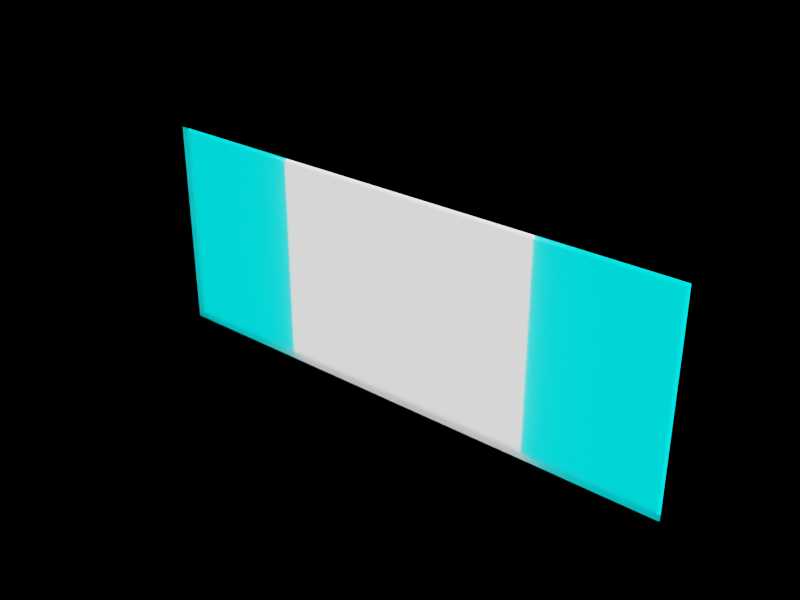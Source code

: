 # Source: seven_segment.blend  (saved by Blender 3.4.6; exported with 4.5.12 LTS)
import bpy
from mathutils import Matrix  # noqa: F401  (used for matrix-valued properties, if any)

bpy.ops.wm.read_factory_settings(use_empty=True)
scene = bpy.context.scene
scene.name = 'SevenSegmentsTop'

# ---- collections
col_collection = bpy.data.collections.new('Collection'); scene.collection.children.link(col_collection)
col_sevensegmenttop = bpy.data.collections.new('SevenSegmentTop'); col_collection.children.link(col_sevensegmenttop)

# ---- images (referenced by path relative to the original .blend; pixels are not part of the script)
import os
ASSET_DIR = os.environ.get("B2B_ASSET_DIR", "")  # directory of the original .blend (textures are referenced by path, not embedded)
HERE = os.path.dirname(os.path.abspath(__file__))  # packed textures are extracted next to this script under _unpacked/

def load_image(name, relpath, width, height, colorspace="sRGB"):
    """Load a texture the original file referenced (path relative to the .blend, or extracted next to this script)."""
    p = next((c for c in (os.path.join(HERE, relpath), os.path.join(ASSET_DIR, relpath)) if relpath and os.path.exists(c)), "")
    if p:
        img = bpy.data.images.load(p, check_existing=True)
        img.name = name
    else:  # same state as the original file: an image datablock whose file is absent (Cycles renders it pink)
        img = bpy.data.images.new(name, width, height)
        img.source = "FILE"
        img.filepath = "//" + (relpath or name)
    img.colorspace_settings.name = colorspace
    return img
img_down_png_001 = load_image('down.png.001', 'map/down.png', 1024, 1024, 'sRGB')
img_up_png = load_image('up.png', 'map/up.png', 1024, 1024, 'sRGB')
img_png_001 = load_image('#.png.001', 'map/9.png', 1024, 1024, 'sRGB')
img_png = load_image('#.png', 'map/9.png', 1024, 1024, 'sRGB')

# ---- materials (node trees are filled in below, after node groups)
mat_indicatorfront = bpy.data.materials.new('IndicatorFront')
mat_indicatordown = bpy.data.materials.new('IndicatorDown')
mat_frame = bpy.data.materials.new('Frame')
mat_indicatorup = bpy.data.materials.new('IndicatorUp')
mat_indicatortensplace = bpy.data.materials.new('IndicatorTensPlace')
mat_indicatoronesplace = bpy.data.materials.new('IndicatorOnesPlace')

# ---- material node trees
mat_indicatorfront.use_nodes = True; mat_indicatorfront.node_tree.nodes.clear()
_N = mat_indicatorfront.node_tree.nodes; _L = mat_indicatorfront.node_tree.links
n0 = _N.new('ShaderNodeBsdfPrincipled'); n0.name = 'Principled BSDF'; n0.location = (10, 300)
n0.distribution = 'GGX'
n0.subsurface_method = 'RANDOM_WALK_SKIN'
n0.inputs[3].default_value = 1.45
n0.inputs[18].default_value = 0.5
n0.inputs[27].default_value = (0.0, 0.0, 0.0, 1.0)
n0.inputs[28].default_value = 1.0
n1 = _N.new('ShaderNodeOutputMaterial'); n1.name = 'Material Output'; n1.location = (300, 300)
_L.new(n0.outputs[0], n1.inputs[0])
n1.is_active_output = True
mat_indicatordown.use_nodes = True; mat_indicatordown.node_tree.nodes.clear()
_N = mat_indicatordown.node_tree.nodes; _L = mat_indicatordown.node_tree.links
n0 = _N.new('ShaderNodeBsdfPrincipled'); n0.name = 'Principled BSDF.001'; n0.location = (-114, 444)
n0.distribution = 'GGX'
n0.subsurface_method = 'RANDOM_WALK_SKIN'
n0.inputs[0].default_value = (0.0, 0.0, 0.0, 1.0)
n0.inputs[3].default_value = 1.45
n0.inputs[19].default_value = 0.25
n0.inputs[27].default_value = (0.0, 0.0, 0.0, 1.0)
n0.inputs[28].default_value = 1.0
n1 = _N.new('ShaderNodeOutputMaterial'); n1.name = 'Material Output'; n1.location = (717, 352)
n2 = _N.new('ShaderNodeMixShader'); n2.name = 'Mix Shader'; n2.location = (526, 256)
n3 = _N.new('ShaderNodeTexImage'); n3.name = 'Image Texture'; n3.location = (206, 665)
n3.image = img_down_png_001
n4 = _N.new('ShaderNodeBsdfPrincipled'); n4.name = 'Principled BSDF'; n4.location = (201, 153)
n4.distribution = 'GGX'
n4.subsurface_method = 'RANDOM_WALK_SKIN'
n4.inputs[0].default_value = (0.3, 0.3, 0.3, 1.0)
n4.inputs[3].default_value = 1.45
n4.inputs[19].default_value = 0.25
n4.inputs[27].default_value = (0.0, 0.9859, 1.0, 1.0)
n4.inputs[28].default_value = 10.0
_L.new(n2.outputs[0], n1.inputs[0])
_L.new(n4.outputs[0], n2.inputs[2])
_L.new(n0.outputs[0], n2.inputs[1])
_L.new(n3.outputs[0], n2.inputs[0])
n1.is_active_output = True
mat_frame.use_nodes = True; mat_frame.node_tree.nodes.clear()
_N = mat_frame.node_tree.nodes; _L = mat_frame.node_tree.links
n0 = _N.new('ShaderNodeBsdfPrincipled'); n0.name = 'Principled BSDF'; n0.location = (10, 300)
n0.distribution = 'GGX'
n0.subsurface_method = 'RANDOM_WALK_SKIN'
n0.inputs[2].default_value = 0.2
n0.inputs[3].default_value = 1.45
n0.inputs[19].default_value = 0.25
n0.inputs[27].default_value = (0.0, 0.0, 0.0, 1.0)
n0.inputs[28].default_value = 1.0
n1 = _N.new('ShaderNodeOutputMaterial'); n1.name = 'Material Output'; n1.location = (300, 300)
_L.new(n0.outputs[0], n1.inputs[0])
n1.is_active_output = True
mat_indicatorup.use_nodes = True; mat_indicatorup.node_tree.nodes.clear()
_N = mat_indicatorup.node_tree.nodes; _L = mat_indicatorup.node_tree.links
n0 = _N.new('ShaderNodeBsdfPrincipled'); n0.name = 'Principled BSDF.001'; n0.location = (-114, 444)
n0.distribution = 'GGX'
n0.subsurface_method = 'RANDOM_WALK_SKIN'
n0.inputs[0].default_value = (0.0, 0.0, 0.0, 1.0)
n0.inputs[3].default_value = 1.45
n0.inputs[19].default_value = 0.25
n0.inputs[27].default_value = (0.0, 0.0, 0.0, 1.0)
n0.inputs[28].default_value = 1.0
n1 = _N.new('ShaderNodeOutputMaterial'); n1.name = 'Material Output'; n1.location = (717, 352)
n2 = _N.new('ShaderNodeMixShader'); n2.name = 'Mix Shader'; n2.location = (526, 256)
n3 = _N.new('ShaderNodeTexImage'); n3.name = 'Image Texture'; n3.location = (206, 665)
n3.image = img_up_png
n4 = _N.new('ShaderNodeBsdfPrincipled'); n4.name = 'Principled BSDF'; n4.location = (201, 153)
n4.distribution = 'GGX'
n4.subsurface_method = 'RANDOM_WALK_SKIN'
n4.inputs[0].default_value = (0.3, 0.3, 0.3, 1.0)
n4.inputs[3].default_value = 1.45
n4.inputs[19].default_value = 0.25
n4.inputs[27].default_value = (0.0, 0.9859, 1.0, 1.0)
n4.inputs[28].default_value = 10.0
_L.new(n2.outputs[0], n1.inputs[0])
_L.new(n4.outputs[0], n2.inputs[2])
_L.new(n0.outputs[0], n2.inputs[1])
_L.new(n3.outputs[0], n2.inputs[0])
n1.is_active_output = True
mat_indicatortensplace.use_nodes = True; mat_indicatortensplace.node_tree.nodes.clear()
_N = mat_indicatortensplace.node_tree.nodes; _L = mat_indicatortensplace.node_tree.links
n0 = _N.new('ShaderNodeOutputMaterial'); n0.name = 'Material Output'; n0.location = (717, 352)
n1 = _N.new('ShaderNodeMixShader'); n1.name = 'Mix Shader'; n1.location = (526, 256)
n2 = _N.new('ShaderNodeBsdfPrincipled'); n2.name = 'Principled BSDF'; n2.location = (201, 153)
n2.distribution = 'GGX'
n2.subsurface_method = 'RANDOM_WALK_SKIN'
n2.inputs[0].default_value = (0.3, 0.3, 0.3, 1.0)
n2.inputs[3].default_value = 1.45
n2.inputs[19].default_value = 0.25
n2.inputs[27].default_value = (1.0, 0.9859, 1.0, 1.0)
n2.inputs[28].default_value = 10.0
n3 = _N.new('ShaderNodeTexImage'); n3.name = 'Image Texture'; n3.location = (104, 626)
n3.label = '#.png'
n3.image = img_png_001
n4 = _N.new('ShaderNodeBsdfPrincipled'); n4.name = 'Principled BSDF.001'; n4.location = (-216, 330)
n4.distribution = 'GGX'
n4.subsurface_method = 'RANDOM_WALK_SKIN'
n4.inputs[0].default_value = (0.0, 0.0, 0.0, 1.0)
n4.inputs[3].default_value = 1.45
n4.inputs[19].default_value = 0.25
n4.inputs[27].default_value = (0.0, 0.0, 0.0, 1.0)
n4.inputs[28].default_value = 1.0
_L.new(n1.outputs[0], n0.inputs[0])
_L.new(n2.outputs[0], n1.inputs[2])
_L.new(n3.outputs[0], n1.inputs[0])
_L.new(n4.outputs[0], n1.inputs[1])
n0.is_active_output = True
mat_indicatoronesplace.use_nodes = True; mat_indicatoronesplace.node_tree.nodes.clear()
_N = mat_indicatoronesplace.node_tree.nodes; _L = mat_indicatoronesplace.node_tree.links
n0 = _N.new('ShaderNodeBsdfPrincipled'); n0.name = 'Principled BSDF.001'; n0.location = (-114, 444)
n0.distribution = 'GGX'
n0.subsurface_method = 'RANDOM_WALK_SKIN'
n0.inputs[0].default_value = (0.0, 0.0, 0.0, 1.0)
n0.inputs[3].default_value = 1.45
n0.inputs[19].default_value = 0.25
n0.inputs[27].default_value = (0.0, 0.0, 0.0, 1.0)
n0.inputs[28].default_value = 1.0
n1 = _N.new('ShaderNodeOutputMaterial'); n1.name = 'Material Output'; n1.location = (717, 352)
n2 = _N.new('ShaderNodeMixShader'); n2.name = 'Mix Shader'; n2.location = (526, 256)
n3 = _N.new('ShaderNodeBsdfPrincipled'); n3.name = 'Principled BSDF'; n3.location = (201, 153)
n3.distribution = 'GGX'
n3.subsurface_method = 'RANDOM_WALK_SKIN'
n3.inputs[0].default_value = (0.3, 0.3, 0.3, 1.0)
n3.inputs[3].default_value = 1.45
n3.inputs[19].default_value = 0.25
n3.inputs[27].default_value = (1.0, 0.9859, 1.0, 1.0)
n3.inputs[28].default_value = 10.0
n4 = _N.new('ShaderNodeTexImage'); n4.name = 'Image Texture'; n4.location = (65, 892)
n4.label = '#.png'
n4.image = img_png
_L.new(n2.outputs[0], n1.inputs[0])
_L.new(n3.outputs[0], n2.inputs[2])
_L.new(n0.outputs[0], n2.inputs[1])
_L.new(n4.outputs[0], n2.inputs[0])
n1.is_active_output = True

# ---- world
world_world = bpy.data.worlds.new('World'); scene.world = world_world
world_world.use_nodes = True; world_world.node_tree.nodes.clear()
_N = world_world.node_tree.nodes; _L = world_world.node_tree.links
n0 = _N.new('ShaderNodeOutputWorld'); n0.name = 'World Output'; n0.location = (300, 300)
n1 = _N.new('ShaderNodeBackground'); n1.name = 'Background'; n1.location = (10, 300)
n1.inputs[0].default_value = (0.0, 0.0, 0.0, 1.0)
_L.new(n1.outputs[0], n0.inputs[0])
n0.is_active_output = True
world_world.color = (0.05088, 0.05088, 0.05088)
world_world.use_sun_shadow = False
world_world.sun_shadow_jitter_overblur = 0.0

# ---- meshes
me_cube = bpy.data.meshes.new('Cube')
me_cube.from_pydata([(-0.2326, -0.001371, -0.08682), (-0.2326, -0.001371, 0.08682), (0.2326, -0.001371, -0.08682), (0.2326, -0.001371, 0.08682)], [], [(2, 3, 1, 0)])
_uv = me_cube.uv_layers.new(name='UVMap')
_uv.uv.foreach_set('vector', [0.375, 0.75, 0.625, 0.75, 0.625, 1.0, 0.375, 1.0])
me_cube.materials.append(mat_indicatorfront)
me_cube.update()
me_cube_001 = bpy.data.meshes.new('Cube.001')
me_cube_001.from_pydata([(0.2362, -0.001392, -0.09036), (0.2362, -0.001392, 0.09036), (0.1181, -0.001392, -0.09036), (0.1181, -0.001392, 0.09036)], [], [(0, 2, 3, 1)])
me_cube_001.polygons.foreach_set('use_smooth', [True] * 1)
_uv = me_cube_001.uv_layers.new(name='UVMap')
_uv.uv.foreach_set('vector', [0.6884, 0.0, 0.3116, 0.0, 0.3116, 1.0, 0.6884, 1.0])
me_cube_001.materials.append(mat_indicatordown)
me_cube_001.update()
me_cube_002 = bpy.data.meshes.new('Cube.002')
me_cube_002.from_pydata([(-0.2449, 0.004181, -0.09887), (-0.2449, 0.004181, 0.09887), (-0.2449, -0.004181, -0.09887), (-0.2449, -0.004181, 0.09887), (0.2449, 0.004181, -0.09887), (0.2449, 0.004181, 0.09887), (0.2449, -0.004181, -0.09887), (0.2449, -0.004181, 0.09887), (0.2361, -0.004181, -0.09887), (-0.2361, -0.004181, -0.09887), (-0.2361, -0.004181, 0.09887), (0.2361, -0.004181, 0.09887), (-0.2361, 0.004181, -0.09887), (0.2361, 0.004181, -0.09887), (0.2361, 0.004181, 0.09887), (-0.2361, 0.004181, 0.09887), (-0.2449, 0.004181, -0.09081), (-0.2449, 0.004181, 0.09081), (-0.2449, -0.004181, 0.09081), (-0.2449, -0.004181, -0.09081), (0.2449, -0.004181, 0.09081), (0.2449, -0.004181, -0.09081), (0.2449, 0.004181, 0.09081), (0.2449, 0.004181, -0.09081), (0.2361, 0.004181, 0.09081), (0.2361, 0.004181, -0.09081), (-0.2361, 0.004181, 0.09081), (-0.2361, 0.004181, -0.09081), (-0.2361, -0.004181, 0.09081), (-0.2361, -0.004181, -0.09081), (0.2361, -0.004181, 0.09081), (0.2361, -0.004181, -0.09081)], [], [(17, 1, 3, 18), (30, 11, 7, 20), (20, 7, 5, 22), (26, 15, 1, 17), (8, 6, 4, 13), (10, 3, 1, 15), (7, 11, 14, 5), (11, 10, 15, 14), (2, 9, 12, 0), (9, 8, 13, 12), (22, 5, 14, 24), (24, 14, 15, 26), (18, 3, 10, 28), (28, 10, 11, 30), (9, 29, 31, 8), (2, 19, 29, 9), (19, 18, 28, 29), (13, 25, 27, 12), (25, 24, 26, 27), (4, 23, 25, 13), (23, 22, 24, 25), (12, 27, 16, 0), (27, 26, 17, 16), (6, 21, 23, 4), (21, 20, 22, 23), (8, 31, 21, 6), (31, 30, 20, 21), (0, 16, 19, 2), (16, 17, 18, 19)])
me_cube_002.polygons.foreach_set('use_smooth', [True] * 29)
_uv = me_cube_002.uv_layers.new(name='UVMap')
_uv.uv.foreach_set('vector', [0.6148, 0.0, 0.625, 0.0, 0.625, 0.25, 0.6148, 0.25, 0.6148, 0.495, 0.625, 0.495, 0.625, 0.5, 0.6148, 0.5, 0.6148, 0.5, 0.625, 0.5, 0.625, 0.75, 0.6148, 0.75, 0.6148, 0.995, 0.625, 0.995, 0.625, 1.0, 0.6148, 1.0, 0.37, 0.5, 0.375, 0.5, 0.375, 0.75, 0.37, 0.75, 0.87, 0.5, 0.875, 0.5, 0.875, 0.75, 0.87, 0.75, 0.625, 0.5, 0.63, 0.5, 0.63, 0.75, 0.625, 0.75, 0.63, 0.5, 0.87, 0.5, 0.87, 0.75, 0.63, 0.75, 0.125, 0.5, 0.13, 0.5, 0.13, 0.75, 0.125, 0.75, 0.13, 0.5, 0.37, 0.5, 0.37, 0.75, 0.13, 0.75, 0.6148, 0.75, 0.625, 0.75, 0.625, 0.755, 0.6148, 0.755, 0.6148, 0.755, 0.625, 0.755, 0.625, 0.995, 0.6148, 0.995, 0.6148, 0.25, 0.625, 0.25, 0.625, 0.255, 0.6148, 0.255, 0.6148, 0.255, 0.625, 0.255, 0.625, 0.495, 0.6148, 0.495, 0.375, 0.255, 0.3852, 0.255, 0.3852, 0.495, 0.375, 0.495, 0.375, 0.25, 0.3852, 0.25, 0.3852, 0.255, 0.375, 0.255, 0.3852, 0.25, 0.6148, 0.25, 0.6148, 0.255, 0.3852, 0.255, 0.375, 0.755, 0.3852, 0.755, 0.3852, 0.995, 0.375, 0.995, 0.3852, 0.755, 0.6148, 0.755, 0.6148, 0.995, 0.3852, 0.995, 0.375, 0.75, 0.3852, 0.75, 0.3852, 0.755, 0.375, 0.755, 0.3852, 0.75, 0.6148, 0.75, 0.6148, 0.755, 0.3852, 0.755, 0.375, 0.995, 0.3852, 0.995, 0.3852, 1.0, 0.375, 1.0, 0.3852, 0.995, 0.6148, 0.995, 0.6148, 1.0, 0.3852, 1.0, 0.375, 0.5, 0.3852, 0.5, 0.3852, 0.75, 0.375, 0.75, 0.3852, 0.5, 0.6148, 0.5, 0.6148, 0.75, 0.3852, 0.75, 0.375, 0.495, 0.3852, 0.495, 0.3852, 0.5, 0.375, 0.5, 0.3852, 0.495, 0.6148, 0.495, 0.6148, 0.5, 0.3852, 0.5, 0.375, 0.0, 0.3852, 0.0, 0.3852, 0.25, 0.375, 0.25, 0.3852, 0.0, 0.6148, 0.0, 0.6148, 0.25, 0.3852, 0.25])
me_cube_002.materials.append(mat_frame)
me_cube_002.update()
me_cube_003 = bpy.data.meshes.new('Cube.003')
me_cube_003.from_pydata([(-0.2362, -0.001392, -0.09036), (-0.2362, -0.001392, 0.09036), (-0.1181, -0.001392, -0.09036), (-0.1181, -0.001392, 0.09036)], [], [(2, 0, 1, 3)])
me_cube_003.polygons.foreach_set('use_smooth', [True] * 1)
_uv = me_cube_003.uv_layers.new(name='UVMap')
_uv.uv.foreach_set('vector', [0.6884, 0.0, 0.3116, 0.0, 0.3116, 1.0, 0.6884, 1.0])
me_cube_003.materials.append(mat_indicatorup)
me_cube_003.update()
me_cube_004 = bpy.data.meshes.new('Cube.004')
me_cube_004.from_pydata([(-0.1181, -0.001392, -0.09036), (0.0, -0.001392, -0.09036), (0.0, -0.001392, 0.09036), (-0.1181, -0.001392, 0.09036)], [], [(1, 0, 3, 2)])
me_cube_004.polygons.foreach_set('use_smooth', [True] * 1)
_uv = me_cube_004.uv_layers.new(name='UVMap')
_uv.uv.foreach_set('vector', [0.6884, 0.1114, 0.3116, 0.1114, 0.3116, 0.8886, 0.6884, 0.8886])
me_cube_004.materials.append(mat_indicatortensplace)
me_cube_004.materials.append(mat_indicatorup)
me_cube_004.update()
me_cube_008 = bpy.data.meshes.new('Cube.008')
me_cube_008.from_pydata([(0.0, -0.001392, -0.09036), (0.1181, -0.001392, -0.09036), (0.1181, -0.001392, 0.09036), (0.0, -0.001392, 0.09036)], [], [(1, 0, 3, 2)])
me_cube_008.polygons.foreach_set('use_smooth', [True] * 1)
_uv = me_cube_008.uv_layers.new(name='UVMap')
_uv.uv.foreach_set('vector', [0.6884, 0.1114, 0.3116, 0.1114, 0.3116, 0.8886, 0.6884, 0.8886])
me_cube_008.materials.append(mat_indicatoronesplace)
me_cube_008.update()

# ---- objects
ob_cube = bpy.data.objects.new('Cube', me_cube)
ob_indicatorpaneldown = bpy.data.objects.new('IndicatorPanelDown', me_cube_001)
ob_cube_002 = bpy.data.objects.new('Cube.002', me_cube_002)
ob_indicatorpanelup = bpy.data.objects.new('IndicatorPanelUp', me_cube_003)
ob_indicatorpaneltensplace = bpy.data.objects.new('IndicatorPanelTensPlace', me_cube_004)
ob_indicatorpanelonesplace = bpy.data.objects.new('IndicatorPanelOnesPlace', me_cube_008)

# ---- transforms, parenting, visibility, modifiers, constraints
ob_cube.location = (0.0, -0.0004111, 0.0)
_m = ob_cube.modifiers.new('Solidify', 'SOLIDIFY')
ob_indicatorpaneldown.location = (0.0, 0.004106, 0.0)
ob_cube_002.location = (0.0, 0.000661, 0.0)
_m = ob_cube_002.modifiers.new('Bevel', 'BEVEL')
_m.width = 0.003
_m.width_pct = 0.003
_m.segments = 3
ob_indicatorpanelup.location = (0.0, 0.004106, 0.0)
ob_indicatorpaneltensplace.location = (0.0, 0.004106, 0.0)
ob_indicatorpanelonesplace.location = (0.0, 0.004106, 0.0)

# ---- collection membership
col_sevensegmenttop.objects.link(ob_cube)
col_sevensegmenttop.objects.link(ob_indicatorpaneldown)
col_sevensegmenttop.objects.link(ob_cube_002)
col_sevensegmenttop.objects.link(ob_indicatorpanelup)
col_sevensegmenttop.objects.link(ob_indicatorpaneltensplace)
col_sevensegmenttop.objects.link(ob_indicatorpanelonesplace)

# ---- scene / render settings (as saved in the file)
scene.frame_start = 1; scene.frame_end = 1000; scene.frame_set(1)
scene.render.engine = 'CYCLES'
scene.render.image_settings.file_format = 'FFMPEG'
scene.render.image_settings.color_mode = 'RGB'
scene.render.resolution_x = 800
scene.render.resolution_y = 600
scene.cycles.sampling_pattern = 'TABULATED_SOBOL'
scene.cycles.use_light_tree = False
scene.eevee.taa_samples = 1
scene.eevee.taa_render_samples = 1
scene.view_settings.view_transform = 'Filmic'
bpy.context.view_layer.update()

# ---- added for rendering (the .blend has no active camera): camera
cam_auto = bpy.data.cameras.new('AutoCamera')
cam_auto.lens = 50.0
cam_auto.sensor_width = 36.0
cam_auto.clip_end = 1000.0
ob_auto_camera = bpy.data.objects.new('AutoCamera', cam_auto)
scene.collection.objects.link(ob_auto_camera)
ob_auto_camera.location = (0.488759, -0.584162, 0.391007)
ob_auto_camera.rotation_euler = (1.09748, -7.21219e-08, 0.694738)
scene.camera = ob_auto_camera
bpy.context.view_layer.update()
